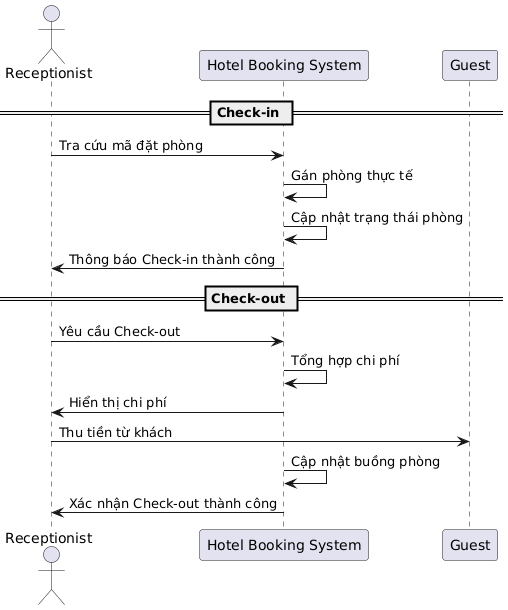

The diagram above was rendered by PlantUML. Its source (embedded in the PNG):
@startuml
actor Receptionist
participant "Hotel Booking System" as HBS
participant "Guest" as G

== Check-in ==
Receptionist -> HBS : Tra cứu mã đặt phòng
HBS -> HBS : Gán phòng thực tế
HBS -> HBS : Cập nhật trạng thái phòng
HBS -> Receptionist : Thông báo Check-in thành công

== Check-out ==
Receptionist -> HBS : Yêu cầu Check-out
HBS -> HBS : Tổng hợp chi phí
HBS -> Receptionist : Hiển thị chi phí
Receptionist -> G : Thu tiền từ khách
HBS -> HBS : Cập nhật buồng phòng
HBS -> Receptionist : Xác nhận Check-out thành công
@enduml